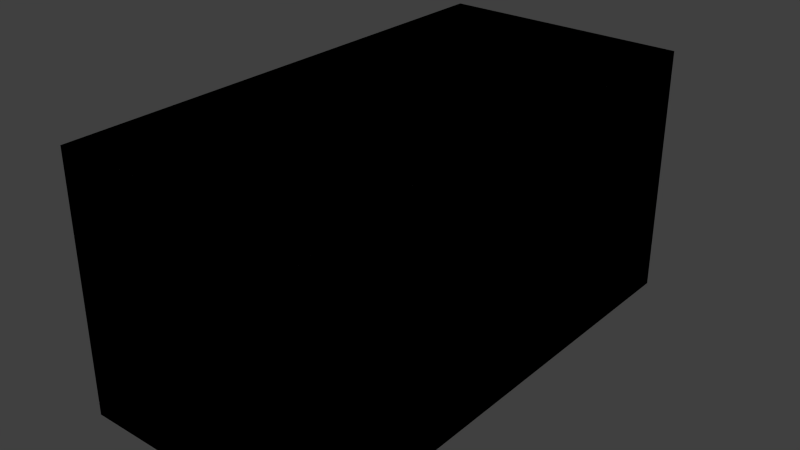 # Source: Level1_2.blend  (saved by Blender 2.76.0; exported with 4.5.12 LTS)
import bpy
from mathutils import Matrix  # noqa: F401  (used for matrix-valued properties, if any)

bpy.ops.wm.read_factory_settings(use_empty=True)
scene = bpy.context.scene
scene.name = 'Scene'

# ---- collections
col_collection_1 = bpy.data.collections.new('Collection 1'); scene.collection.children.link(col_collection_1)

# ---- world
world_world = bpy.data.worlds.new('World'); scene.world = world_world
world_world.color = (0.05088, 0.05088, 0.05088)
world_world.use_sun_shadow = False
world_world.sun_shadow_jitter_overblur = 0.0
world_world.cycles.sampling_method = 'MANUAL'
world_world.cycles.sample_map_resolution = 256

# ---- meshes
me_cube_002 = bpy.data.meshes.new('Cube.002')
me_cube_002.from_pydata([(-1.5, -1.0, -3.0), (-1.5, -1.0, 0.0), (-1.5, 1.9, -3.0), (-1.5, 1.9, 0.0), (1.5, -1.0, -3.0), (1.5, -1.0, 0.0), (1.5, 1.9, -3.0), (1.5, 1.9, 0.0), (-1.5, 5.0, 0.0), (1.5, 5.0, 0.0), (1.5, 5.0, -3.0), (-1.5, 5.0, -3.0)], [], [(1, 3, 7, 5), (0, 2, 3, 1), (0, 1, 5, 4), (6, 4, 5, 7), (4, 6, 2, 0), (2, 6, 10, 11), (8, 11, 10, 9), (6, 7, 9, 10), (7, 3, 8, 9), (3, 2, 11, 8)])
_uv = me_cube_002.uv_layers.new(name='UVMap')
_uv.uv.foreach_set('vector', [0.0, 0.0, 1.0, 0.0, 1.0, 1.0, 0.0, 1.0, 0.0, 0.0, 1.0, 0.0, 1.0, 1.0, 0.0, 1.0, 0.0, 0.0, 1.0, 0.0, 1.0, 1.0, 0.0, 1.0, 0.0, 0.0, 1.0, 0.0, 1.0, 1.0, 0.0, 1.0, 0.0, 0.0, 1.0, 0.0, 1.0, 1.0, 0.0, 1.0, 0.0, 0.0, 1.0, 0.0, 1.0, 1.0, 0.0, 1.0, 0.0, 0.0, 1.0, 0.0, 1.0, 1.0, 0.0, 1.0, 0.0, 0.0, 1.0, 0.0, 1.0, 1.0, 0.0, 1.0, 0.0, 0.0, 1.0, 0.0, 1.0, 1.0, 0.0, 1.0, 0.0, 0.0, 1.0, 0.0, 1.0, 1.0, 0.0, 1.0])
me_cube_002.use_remesh_preserve_volume = False
me_cube_002.use_remesh_preserve_attributes = False
me_cube_002.use_mirror_vertex_groups = False
me_cube_002.update()
me_cube_001 = bpy.data.meshes.new('Cube.001')
me_cube_001.from_pydata([(-1.5, -1.0, -3.0), (-1.5, -1.0, 0.0), (-1.5, 1.9, -3.0), (-1.5, 1.9, 0.0), (1.5, -1.0, -3.0), (1.5, -1.0, 0.0), (1.5, 1.9, -3.0), (1.5, 1.9, 0.0), (-1.5, 5.0, 0.0), (1.5, 5.0, 0.0), (1.5, 5.0, -3.0), (-1.5, 5.0, -3.0)], [], [(1, 5, 7, 3), (0, 1, 3, 2), (0, 4, 5, 1), (6, 7, 5, 4), (4, 0, 2, 6), (2, 11, 10, 6), (8, 9, 10, 11), (6, 10, 9, 7), (7, 9, 8, 3), (3, 8, 11, 2)])
_uv = me_cube_001.uv_layers.new(name='UVMap')
_uv.uv.foreach_set('vector', [8.513e-05, 8.513e-05, 0.9999, 8.513e-05, 0.9999, 0.725, 8.525e-05, 0.725, 0.0, 0.0, 0.0, 1.0, 1.0, 1.0, 1.0, 0.0, 0.0, 0.0, 0.0, 1.0, 1.0, 1.0, 1.0, 0.0, 0.0, 0.0, 0.0, 1.0, 1.0, 1.0, 1.0, 0.0, 0.0, 0.0, 0.0, 1.0, 1.0, 1.0, 1.0, 0.0, 0.0, 0.0, 0.0, 1.0, 1.0, 1.0, 1.0, 0.0, 0.0, 0.0, 0.0, 1.0, 1.0, 1.0, 1.0, 0.0, 0.0, 0.0, 0.0, 1.0, 1.0, 1.0, 1.0, 0.0, 0.0, 0.0, 0.0, 1.0, 1.0, 1.0, 1.0, 0.0, 0.0, 0.0, 0.0, 1.0, 1.0, 1.0, 1.0, 0.0])
me_cube_001.use_remesh_preserve_volume = False
me_cube_001.use_remesh_preserve_attributes = False
me_cube_001.use_mirror_vertex_groups = False
me_cube_001.update()

# ---- objects
ob_dark = bpy.data.objects.new('Dark', me_cube_002)
ob_light = bpy.data.objects.new('Light', me_cube_001)

# ---- transforms, parenting, visibility, modifiers, constraints
ob_dark.location = (0.0, 0.0, 0.0)
ob_dark.lineart.crease_threshold = 0.0
ob_light.location = (0.0, 0.0, 0.0)
ob_light.lineart.crease_threshold = 0.0

# ---- collection membership
col_collection_1.objects.link(ob_dark)
col_collection_1.objects.link(ob_light)

# ---- scene / render settings (as saved in the file)
scene.frame_start = 1; scene.frame_end = 250; scene.frame_set(1)
scene.render.engine = 'BLENDER_EEVEE_NEXT'
scene.render.resolution_percentage = 50
scene.render.dither_intensity = 0.0
scene.cycles.use_denoising = False
scene.cycles.samples = 10
scene.cycles.sampling_pattern = 'TABULATED_SOBOL'
scene.cycles.light_sampling_threshold = 0.0
scene.cycles.use_adaptive_sampling = False
scene.cycles.use_light_tree = False
scene.cycles.blur_glossy = 0.0
scene.cycles.pixel_filter_type = 'GAUSSIAN'
scene.cycles.sample_clamp_indirect = 0.0
scene.view_settings.view_transform = 'Standard'
bpy.context.view_layer.update()

# ---- added for rendering (the .blend has no active camera and no usable light): camera, sun
cam_auto = bpy.data.cameras.new('AutoCamera')
cam_auto.lens = 50.0
cam_auto.sensor_width = 36.0
cam_auto.clip_end = 1000.0
ob_auto_camera = bpy.data.objects.new('AutoCamera', cam_auto)
scene.collection.objects.link(ob_auto_camera)
ob_auto_camera.location = (6.79899, -6.15878, 3.93919)
ob_auto_camera.rotation_euler = (1.09748, -7.21219e-08, 0.694738)
scene.camera = ob_auto_camera
light_auto_sun = bpy.data.lights.new('AutoSun', 'SUN')
light_auto_sun.energy = 3.0
light_auto_sun.angle = 0.0523599
ob_auto_sun = bpy.data.objects.new('AutoSun', light_auto_sun)
scene.collection.objects.link(ob_auto_sun)
ob_auto_sun.rotation_euler = (0.872665, 0.174533, 0.523599)
bpy.context.view_layer.update()
